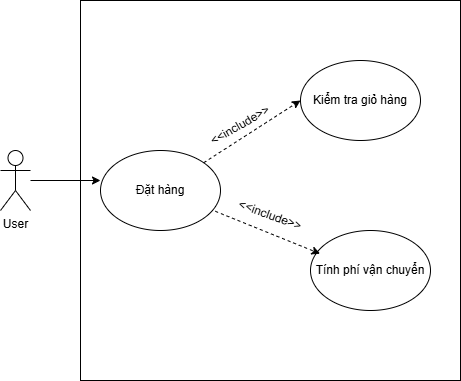

The diagram above was exported from draw.io. Its source (the exported page's mxGraphModel, read from the mxfile embedded in the PNG):
<mxGraphModel dx="997" dy="563" grid="1" gridSize="10" guides="1" tooltips="1" connect="1" arrows="1" fold="1" page="1" pageScale="1" pageWidth="827" pageHeight="1169" math="0" shadow="0">
  <root>
    <mxCell id="0" />
    <mxCell id="1" parent="0" />
    <mxCell id="QVjX2TfrVqGs2ElAkGGK-55" value="" style="whiteSpace=wrap;html=1;aspect=fixed;" vertex="1" parent="1">
      <mxGeometry x="160" y="180" width="380" height="380" as="geometry" />
    </mxCell>
    <mxCell id="QVjX2TfrVqGs2ElAkGGK-43" value="User&lt;div&gt;&lt;br&gt;&lt;/div&gt;" style="shape=umlActor;verticalLabelPosition=bottom;verticalAlign=top;html=1;outlineConnect=0;" vertex="1" parent="1">
      <mxGeometry x="80" y="330" width="30" height="60" as="geometry" />
    </mxCell>
    <mxCell id="QVjX2TfrVqGs2ElAkGGK-46" value="Đặt hàng" style="ellipse;whiteSpace=wrap;html=1;" vertex="1" parent="1">
      <mxGeometry x="180" y="330" width="120" height="80" as="geometry" />
    </mxCell>
    <mxCell id="QVjX2TfrVqGs2ElAkGGK-47" value="Tính phí vận chuyển" style="ellipse;whiteSpace=wrap;html=1;" vertex="1" parent="1">
      <mxGeometry x="390" y="410" width="120" height="80" as="geometry" />
    </mxCell>
    <mxCell id="QVjX2TfrVqGs2ElAkGGK-48" value="Kiểm tra giỏ hàng" style="ellipse;whiteSpace=wrap;html=1;" vertex="1" parent="1">
      <mxGeometry x="380" y="240" width="120" height="80" as="geometry" />
    </mxCell>
    <mxCell id="QVjX2TfrVqGs2ElAkGGK-49" value="" style="endArrow=classic;html=1;rounded=0;entryX=0;entryY=0.375;entryDx=0;entryDy=0;entryPerimeter=0;" edge="1" parent="1" source="QVjX2TfrVqGs2ElAkGGK-43" target="QVjX2TfrVqGs2ElAkGGK-46">
      <mxGeometry width="50" height="50" relative="1" as="geometry">
        <mxPoint x="190" y="460" as="sourcePoint" />
        <mxPoint x="240" y="410" as="targetPoint" />
      </mxGeometry>
    </mxCell>
    <mxCell id="QVjX2TfrVqGs2ElAkGGK-50" value="" style="endArrow=classic;html=1;rounded=0;entryX=0.08;entryY=0.29;entryDx=0;entryDy=0;entryPerimeter=0;exitX=0.957;exitY=0.76;exitDx=0;exitDy=0;exitPerimeter=0;dashed=1;" edge="1" parent="1" source="QVjX2TfrVqGs2ElAkGGK-46" target="QVjX2TfrVqGs2ElAkGGK-47">
      <mxGeometry width="50" height="50" relative="1" as="geometry">
        <mxPoint x="290" y="400" as="sourcePoint" />
        <mxPoint x="240" y="410" as="targetPoint" />
      </mxGeometry>
    </mxCell>
    <mxCell id="QVjX2TfrVqGs2ElAkGGK-51" value="" style="endArrow=classic;html=1;rounded=0;entryX=0;entryY=0.5;entryDx=0;entryDy=0;dashed=1;" edge="1" parent="1" source="QVjX2TfrVqGs2ElAkGGK-46" target="QVjX2TfrVqGs2ElAkGGK-48">
      <mxGeometry width="50" height="50" relative="1" as="geometry">
        <mxPoint x="190" y="460" as="sourcePoint" />
        <mxPoint x="320" y="410" as="targetPoint" />
      </mxGeometry>
    </mxCell>
    <mxCell id="QVjX2TfrVqGs2ElAkGGK-53" value="&amp;lt;&amp;lt;include&amp;gt;&amp;gt;" style="text;html=1;whiteSpace=wrap;strokeColor=none;fillColor=none;align=center;verticalAlign=middle;rounded=0;rotation=-30;" vertex="1" parent="1">
      <mxGeometry x="290" y="290" width="60" height="30" as="geometry" />
    </mxCell>
    <mxCell id="QVjX2TfrVqGs2ElAkGGK-54" value="&amp;lt;&amp;lt;include&amp;gt;&amp;gt;" style="text;html=1;whiteSpace=wrap;strokeColor=none;fillColor=none;align=center;verticalAlign=middle;rounded=0;rotation=20;" vertex="1" parent="1">
      <mxGeometry x="320" y="380" width="60" height="30" as="geometry" />
    </mxCell>
  </root>
</mxGraphModel>